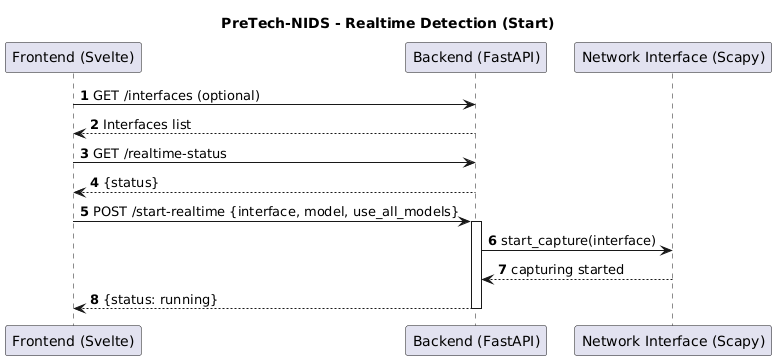

The diagram above was rendered by PlantUML. Its source (embedded in the PNG):
@startuml
title PreTech-NIDS - Realtime Detection (Start)
hide circle
autonumber

participant FE as "Frontend (Svelte)"
participant BE as "Backend (FastAPI)"
participant NET as "Network Interface (Scapy)"

FE -> BE : GET /interfaces (optional)
BE --> FE : Interfaces list
FE -> BE : GET /realtime-status
BE --> FE : {status}

FE -> BE : POST /start-realtime {interface, model, use_all_models}
activate BE
BE -> NET : start_capture(interface)
NET --> BE : capturing started
BE --> FE : {status: running}
deactivate BE
@enduml